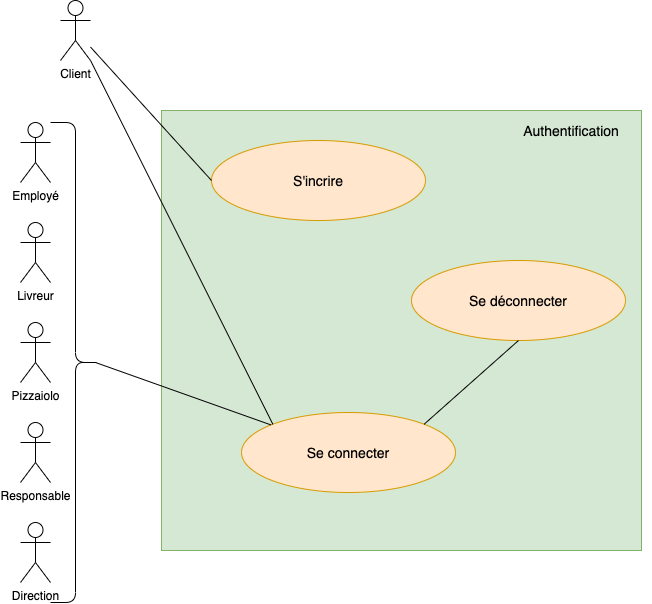

The diagram above was exported from draw.io. Its source (the exported page's mxGraphModel, read from the mxfile embedded in the PNG):
<mxGraphModel dx="946" dy="672" grid="1" gridSize="10" guides="1" tooltips="1" connect="1" arrows="1" fold="1" page="1" pageScale="1" pageWidth="827" pageHeight="1169" math="0" shadow="0">
  <root>
    <mxCell id="0" />
    <mxCell id="1" parent="0" />
    <mxCell id="eeyBm7TIHzXN8jXYmZfT-1" value="" style="rounded=0;whiteSpace=wrap;html=1;fillColor=#d5e8d4;strokeColor=#82b366;" parent="1" vertex="1">
      <mxGeometry x="180" y="120" width="480" height="440" as="geometry" />
    </mxCell>
    <mxCell id="eeyBm7TIHzXN8jXYmZfT-2" value="Authentification" style="text;html=1;strokeColor=none;fillColor=none;align=center;verticalAlign=middle;whiteSpace=wrap;rounded=0;fontSize=14;" parent="1" vertex="1">
      <mxGeometry x="510" y="130" width="160" height="20" as="geometry" />
    </mxCell>
    <mxCell id="eeyBm7TIHzXN8jXYmZfT-9" value="Se déconnecter" style="ellipse;whiteSpace=wrap;html=1;fontSize=14;fillColor=#ffe6cc;strokeColor=#d79b00;" parent="1" vertex="1">
      <mxGeometry x="430" y="270" width="214" height="80" as="geometry" />
    </mxCell>
    <mxCell id="eeyBm7TIHzXN8jXYmZfT-10" value="Se connecter" style="ellipse;whiteSpace=wrap;html=1;fontSize=14;fillColor=#ffe6cc;strokeColor=#d79b00;" parent="1" vertex="1">
      <mxGeometry x="260" y="422" width="214" height="80" as="geometry" />
    </mxCell>
    <mxCell id="eeyBm7TIHzXN8jXYmZfT-11" value="" style="endArrow=none;html=1;fontSize=14;entryX=1;entryY=0;entryDx=0;entryDy=0;exitX=0.5;exitY=1;exitDx=0;exitDy=0;" parent="1" source="eeyBm7TIHzXN8jXYmZfT-9" target="eeyBm7TIHzXN8jXYmZfT-10" edge="1">
      <mxGeometry width="50" height="50" relative="1" as="geometry">
        <mxPoint x="60" y="462.1052631578948" as="sourcePoint" />
        <mxPoint x="440" y="390" as="targetPoint" />
      </mxGeometry>
    </mxCell>
    <mxCell id="eeyBm7TIHzXN8jXYmZfT-16" value="" style="endArrow=none;html=1;fontSize=14;exitX=0.1;exitY=0.5;exitDx=0;exitDy=0;exitPerimeter=0;" parent="1" source="23JEtARPf3NpbMQZ1L2e-12" target="eeyBm7TIHzXN8jXYmZfT-10" edge="1">
      <mxGeometry width="50" height="50" relative="1" as="geometry">
        <mxPoint x="130" y="400" as="sourcePoint" />
        <mxPoint x="364.3395744130394" y="378.2842712474619" as="targetPoint" />
      </mxGeometry>
    </mxCell>
    <mxCell id="dNiEX-zhbCka__olQ_h7-1" value="S'incrire" style="ellipse;whiteSpace=wrap;html=1;fontSize=14;fillColor=#ffe6cc;strokeColor=#d79b00;" parent="1" vertex="1">
      <mxGeometry x="230" y="150" width="214" height="80" as="geometry" />
    </mxCell>
    <mxCell id="dNiEX-zhbCka__olQ_h7-4" value="" style="endArrow=none;html=1;fontSize=14;entryX=0;entryY=0.5;entryDx=0;entryDy=0;" parent="1" source="23JEtARPf3NpbMQZ1L2e-2" target="dNiEX-zhbCka__olQ_h7-1" edge="1">
      <mxGeometry width="50" height="50" relative="1" as="geometry">
        <mxPoint x="60" y="148.42105263157896" as="sourcePoint" />
        <mxPoint x="344.922" y="144" as="targetPoint" />
      </mxGeometry>
    </mxCell>
    <mxCell id="dNiEX-zhbCka__olQ_h7-5" value="" style="endArrow=none;html=1;fontSize=14;entryX=0;entryY=0;entryDx=0;entryDy=0;" parent="1" source="23JEtARPf3NpbMQZ1L2e-2" target="eeyBm7TIHzXN8jXYmZfT-10" edge="1">
      <mxGeometry width="50" height="50" relative="1" as="geometry">
        <mxPoint x="60" y="153.87474736147828" as="sourcePoint" />
        <mxPoint x="354.922" y="154" as="targetPoint" />
      </mxGeometry>
    </mxCell>
    <object label="Pizzaiolo" id="23JEtARPf3NpbMQZ1L2e-1">
      <mxCell style="shape=umlActor;verticalLabelPosition=bottom;verticalAlign=top;html=1;" vertex="1" parent="1">
        <mxGeometry x="39" y="332" width="30" height="60" as="geometry" />
      </mxCell>
    </object>
    <mxCell id="23JEtARPf3NpbMQZ1L2e-2" value="Client" style="shape=umlActor;verticalLabelPosition=bottom;verticalAlign=top;html=1;" vertex="1" parent="1">
      <mxGeometry x="79" y="10" width="30" height="60" as="geometry" />
    </mxCell>
    <mxCell id="23JEtARPf3NpbMQZ1L2e-3" value="Livreur" style="shape=umlActor;verticalLabelPosition=bottom;verticalAlign=top;html=1;" vertex="1" parent="1">
      <mxGeometry x="39" y="232" width="30" height="60" as="geometry" />
    </mxCell>
    <mxCell id="23JEtARPf3NpbMQZ1L2e-4" value="Employé" style="shape=umlActor;verticalLabelPosition=bottom;verticalAlign=top;html=1;" vertex="1" parent="1">
      <mxGeometry x="39" y="132" width="30" height="60" as="geometry" />
    </mxCell>
    <mxCell id="23JEtARPf3NpbMQZ1L2e-5" value="Responsable" style="shape=umlActor;verticalLabelPosition=bottom;verticalAlign=top;html=1;" vertex="1" parent="1">
      <mxGeometry x="39" y="432" width="30" height="60" as="geometry" />
    </mxCell>
    <mxCell id="23JEtARPf3NpbMQZ1L2e-6" value="Direction" style="shape=umlActor;verticalLabelPosition=bottom;verticalAlign=top;html=1;" vertex="1" parent="1">
      <mxGeometry x="39" y="532" width="30" height="60" as="geometry" />
    </mxCell>
    <mxCell id="23JEtARPf3NpbMQZ1L2e-12" value="" style="shape=curlyBracket;whiteSpace=wrap;html=1;rounded=1;flipH=1;" vertex="1" parent="1">
      <mxGeometry x="69" y="132" width="50" height="480" as="geometry" />
    </mxCell>
  </root>
</mxGraphModel>